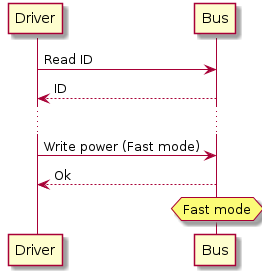

The diagram above was rendered by PlantUML. Its source (embedded in the PNG):
@startuml
Driver -> Bus : Read ID
return ID

...

Driver -> Bus : Write power (Fast mode)
return Ok
hnote over Bus: Fast mode
@enduml